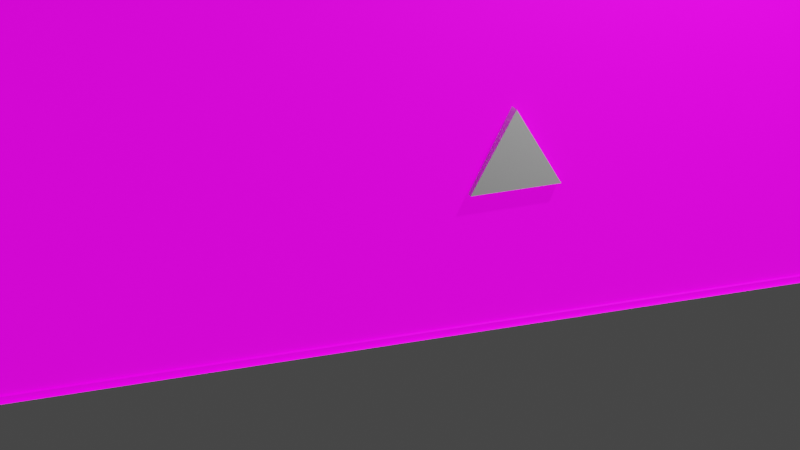 # Source: xr_gallery.blend  (saved by Blender 3.4.6; exported with 4.5.12 LTS)
import bpy
from mathutils import Matrix  # noqa: F401  (used for matrix-valued properties, if any)

bpy.ops.wm.read_factory_settings(use_empty=True)
scene = bpy.context.scene
scene.name = 'Scene'

# ---- collections
col_collection = bpy.data.collections.new('Collection'); scene.collection.children.link(col_collection)
col_export_this = bpy.data.collections.new('export_this'); scene.collection.children.link(col_export_this)

# ---- images (referenced by path relative to the original .blend; pixels are not part of the script)
import os
ASSET_DIR = os.environ.get("B2B_ASSET_DIR", "")  # directory of the original .blend (textures are referenced by path, not embedded)
HERE = os.path.dirname(os.path.abspath(__file__))  # packed textures are extracted next to this script under _unpacked/

def load_image(name, relpath, width, height, colorspace="sRGB"):
    """Load a texture the original file referenced (path relative to the .blend, or extracted next to this script)."""
    p = next((c for c in (os.path.join(HERE, relpath), os.path.join(ASSET_DIR, relpath)) if relpath and os.path.exists(c)), "")
    if p:
        img = bpy.data.images.load(p, check_existing=True)
        img.name = name
    else:  # same state as the original file: an image datablock whose file is absent (Cycles renders it pink)
        img = bpy.data.images.new(name, width, height)
        img.source = "FILE"
        img.filepath = "//" + (relpath or name)
    img.colorspace_settings.name = colorspace
    return img
img_combined_png = load_image('Combined.png', 'Combined.png', 1024, 1024, 'sRGB')
img_emit_png = load_image('emit.png', 'emit.png', 1024, 1024, 'sRGB')

# ---- materials (node trees are filled in below, after node groups)
mat_baked = bpy.data.materials.new('Baked')
mat_baked.use_transparent_shadow = False
mat_material_window = bpy.data.materials.new('Material.Window')
mat_material_window_004 = bpy.data.materials.new('Material.Window.004')
mat_material_window_004.use_backface_culling = True
mat_material_window_004.use_transparent_shadow = False

# ---- node groups
ng_mmdshaderdev = bpy.data.node_groups.new('MMDShaderDev', 'ShaderNodeTree')
_s = ng_mmdshaderdev.interface.new_socket(name='Shader', in_out='OUTPUT', socket_type='NodeSocketShader')
_s = ng_mmdshaderdev.interface.new_socket(name='Ambient Color', in_out='INPUT', socket_type='NodeSocketColor')
_s.default_value = (0.4, 0.4, 0.4, 1.0)
_s = ng_mmdshaderdev.interface.new_socket(name='Diffuse Color', in_out='INPUT', socket_type='NodeSocketColor')
_s.default_value = (0.8, 0.8, 0.8, 1.0)
_s = ng_mmdshaderdev.interface.new_socket(name='Specular Color', in_out='INPUT', socket_type='NodeSocketColor')
_s.default_value = (0.8, 0.8, 0.8, 1.0)
_s = ng_mmdshaderdev.interface.new_socket(name='Reflect', in_out='INPUT', socket_type='NodeSocketFloat')
_s.default_value = 50.0
_s.min_value = 1.0
_s.max_value = 512.0
_s = ng_mmdshaderdev.interface.new_socket(name='Base Tex Fac', in_out='INPUT', socket_type='NodeSocketFloat')
_s.subtype = 'FACTOR'
_s.default_value = 1.0
_s.min_value = 0.0
_s.max_value = 1.0
_s = ng_mmdshaderdev.interface.new_socket(name='Base Tex', in_out='INPUT', socket_type='NodeSocketColor')
_s.default_value = (1.0, 1.0, 1.0, 1.0)
_s = ng_mmdshaderdev.interface.new_socket(name='Toon Tex Fac', in_out='INPUT', socket_type='NodeSocketFloat')
_s.subtype = 'FACTOR'
_s.default_value = 1.0
_s.min_value = 0.0
_s.max_value = 1.0
_s = ng_mmdshaderdev.interface.new_socket(name='Toon Tex', in_out='INPUT', socket_type='NodeSocketColor')
_s.default_value = (1.0, 1.0, 1.0, 1.0)
_s = ng_mmdshaderdev.interface.new_socket(name='Sphere Tex Fac', in_out='INPUT', socket_type='NodeSocketFloat')
_s.subtype = 'FACTOR'
_s.default_value = 1.0
_s.min_value = 0.0
_s.max_value = 1.0
_s = ng_mmdshaderdev.interface.new_socket(name='Sphere Tex', in_out='INPUT', socket_type='NodeSocketColor')
_s.default_value = (1.0, 1.0, 1.0, 1.0)
_s = ng_mmdshaderdev.interface.new_socket(name='Sphere Mul/Add', in_out='INPUT', socket_type='NodeSocketFloat')
_s.subtype = 'FACTOR'
_s.min_value = 0.0
_s.max_value = 1.0
_s = ng_mmdshaderdev.interface.new_socket(name='Double Sided', in_out='INPUT', socket_type='NodeSocketFloat')
_s.min_value = 0.0
_s.max_value = 1.0
_s = ng_mmdshaderdev.interface.new_socket(name='Alpha', in_out='INPUT', socket_type='NodeSocketFloat')
_s.default_value = 1.0
_s.min_value = 0.0
_s.max_value = 1.0
_s = ng_mmdshaderdev.interface.new_socket(name='Base Alpha', in_out='INPUT', socket_type='NodeSocketFloat')
_s.default_value = 1.0
_s.min_value = 0.0
_s.max_value = 1.0
_s = ng_mmdshaderdev.interface.new_socket(name='Toon Alpha', in_out='INPUT', socket_type='NodeSocketFloat')
_s.default_value = 1.0
_s.min_value = 0.0
_s.max_value = 1.0
_s = ng_mmdshaderdev.interface.new_socket(name='Sphere Alpha', in_out='INPUT', socket_type='NodeSocketFloat')
_s.default_value = 1.0
_s.min_value = 0.0
_s.max_value = 1.0
_N = ng_mmdshaderdev.nodes; _L = ng_mmdshaderdev.links
n0 = _N.new('NodeGroupInput'); n0.name = 'Group Input'; n0.location = (-1050, -220)
n1 = _N.new('NodeGroupOutput'); n1.name = 'Group Output'; n1.location = (2310, 220)
n2 = _N.new('ShaderNodeMixRGB'); n2.name = 'Mix (Legacy)'; n2.location = (-630, 880)
n2.blend_type = 'ADD'
n2.use_clamp = True
n2.inputs[0].default_value = 0.6
n3 = _N.new('ShaderNodeMixRGB'); n3.name = 'Mix (Legacy).001'; n3.location = (-420, 770)
n3.blend_type = 'MULTIPLY'
n4 = _N.new('ShaderNodeMixRGB'); n4.name = 'Mix (Legacy).002'; n4.location = (-210, 660)
n4.blend_type = 'MULTIPLY'
n5 = _N.new('ShaderNodeMixRGB'); n5.name = 'Mix (Legacy).003'; n5.location = (0, 550)
n5.blend_type = 'MULTIPLY'
n6 = _N.new('ShaderNodeMixRGB'); n6.name = 'Mix (Legacy).004'; n6.location = (0, 330)
n6.blend_type = 'ADD'
n7 = _N.new('ShaderNodeMixRGB'); n7.name = 'Mix (Legacy).005'; n7.location = (210, 220)
n8 = _N.new('ShaderNodeNewGeometry'); n8.name = 'Geometry'; n8.location = (1260, 770)
n9 = _N.new('ShaderNodeMath'); n9.name = 'Math'; n9.location = (1470, 660)
n9.operation = 'LESS_THAN'
n10 = _N.new('ShaderNodeMath'); n10.name = 'Math.001'; n10.location = (1680, 550)
n10.operation = 'MAXIMUM'
n11 = _N.new('ShaderNodeMath'); n11.name = 'Math.002'; n11.location = (1890, 440)
n11.operation = 'MINIMUM'
n11.use_clamp = True
n12 = _N.new('ShaderNodeMath'); n12.name = 'Math.003'; n12.location = (-210, -440)
n12.operation = 'MULTIPLY'
n13 = _N.new('ShaderNodeMath'); n13.name = 'Math.004'; n13.location = (0, -550)
n13.operation = 'MULTIPLY'
n14 = _N.new('ShaderNodeMath'); n14.name = 'Math.005'; n14.location = (210, -660)
n14.operation = 'MULTIPLY'
n15 = _N.new('ShaderNodeMath'); n15.name = 'Math.006'; n15.location = (1470, -330)
n15.operation = 'DIVIDE'
n15.use_clamp = True
n15.inputs[0].default_value = 1.0
n16 = _N.new('ShaderNodeBsdfDiffuse'); n16.name = 'Diffuse BSDF'; n16.location = (1680, 0)
n17 = _N.new('ShaderNodeBsdfAnisotropic'); n17.name = 'Glossy BSDF'; n17.location = (1680, -220)
n17.distribution = 'GGX'
n18 = _N.new('ShaderNodeMixShader'); n18.name = 'Mix Shader'; n18.location = (1890, 0)
n18.inputs[0].default_value = 0.02
n19 = _N.new('ShaderNodeBsdfTransparent'); n19.name = 'Transparent BSDF'; n19.location = (1890, 220)
n20 = _N.new('ShaderNodeMixShader'); n20.name = 'Mix Shader.001'; n20.location = (2100, 220)
_L.new(n15.outputs[0], n17.inputs[1])
_L.new(n16.outputs[0], n18.inputs[1])
_L.new(n17.outputs[0], n18.inputs[2])
_L.new(n2.outputs[0], n3.inputs[1])
_L.new(n3.outputs[0], n4.inputs[1])
_L.new(n4.outputs[0], n5.inputs[1])
_L.new(n4.outputs[0], n6.inputs[1])
_L.new(n5.outputs[0], n7.inputs[1])
_L.new(n6.outputs[0], n7.inputs[2])
_L.new(n7.outputs[0], n16.inputs[0])
_L.new(n8.outputs[6], n9.inputs[0])
_L.new(n9.outputs[0], n10.inputs[0])
_L.new(n10.outputs[0], n11.inputs[0])
_L.new(n12.outputs[0], n13.inputs[0])
_L.new(n13.outputs[0], n14.inputs[0])
_L.new(n14.outputs[0], n11.inputs[1])
_L.new(n11.outputs[0], n20.inputs[0])
_L.new(n19.outputs[0], n20.inputs[1])
_L.new(n18.outputs[0], n20.inputs[2])
_L.new(n0.outputs[0], n2.inputs[1])
_L.new(n0.outputs[1], n2.inputs[2])
_L.new(n0.outputs[2], n17.inputs[0])
_L.new(n0.outputs[3], n15.inputs[1])
_L.new(n0.outputs[4], n3.inputs[0])
_L.new(n0.outputs[5], n3.inputs[2])
_L.new(n0.outputs[6], n4.inputs[0])
_L.new(n0.outputs[7], n4.inputs[2])
_L.new(n0.outputs[8], n5.inputs[0])
_L.new(n0.outputs[9], n5.inputs[2])
_L.new(n0.outputs[10], n7.inputs[0])
_L.new(n0.outputs[11], n10.inputs[1])
_L.new(n0.outputs[12], n12.inputs[0])
_L.new(n0.outputs[13], n12.inputs[1])
_L.new(n0.outputs[14], n13.inputs[1])
_L.new(n0.outputs[15], n14.inputs[1])
_L.new(n0.outputs[8], n6.inputs[0])
_L.new(n0.outputs[9], n6.inputs[2])
_L.new(n20.outputs[0], n1.inputs[0])
n1.is_active_output = True
ng_mmdtexuv = bpy.data.node_groups.new('MMDTexUV', 'ShaderNodeTree')
_s = ng_mmdtexuv.interface.new_socket(name='Base UV', in_out='OUTPUT', socket_type='NodeSocketVector')
_s.min_value = -10.0
_s.max_value = 10.0
_s = ng_mmdtexuv.interface.new_socket(name='Toon UV', in_out='OUTPUT', socket_type='NodeSocketVector')
_s.min_value = -10.0
_s.max_value = 10.0
_s = ng_mmdtexuv.interface.new_socket(name='Sphere UV', in_out='OUTPUT', socket_type='NodeSocketVector')
_s.min_value = -10.0
_s.max_value = 10.0
_s = ng_mmdtexuv.interface.new_socket(name='SubTex UV', in_out='OUTPUT', socket_type='NodeSocketVector')
_s.min_value = -10.0
_s.max_value = 10.0
_N = ng_mmdtexuv.nodes; _L = ng_mmdtexuv.links
n0 = _N.new('NodeGroupOutput'); n0.name = 'Group Output'; n0.location = (1260, 0)
n1 = _N.new('ShaderNodeTexCoord'); n1.name = 'Texture Coordinate'; n1.location = (0, 0)
n2 = _N.new('ShaderNodeUVMap'); n2.name = 'UV Map'; n2.location = (840, -440)
n2.uv_map = 'UV1'
n3 = _N.new('ShaderNodeVectorTransform'); n3.name = 'Vector Transform'; n3.location = (210, -220)
n3.vector_type = 'NORMAL'
n3.convert_from = 'OBJECT'
n3.convert_to = 'CAMERA'
n4 = _N.new('ShaderNodeMapping'); n4.name = 'Mapping'; n4.location = (420, -220)
n4.inputs[1].default_value = (0.5, 0.5, 0.0)
n4.inputs[3].default_value = (0.5, 0.5, 1.0)
_L.new(n1.outputs[1], n3.inputs[0])
_L.new(n3.outputs[0], n4.inputs[0])
_L.new(n1.outputs[2], n0.inputs[0])
_L.new(n4.outputs[0], n0.inputs[1])
_L.new(n4.outputs[0], n0.inputs[2])
_L.new(n2.outputs[0], n0.inputs[3])
n0.is_active_output = True
ng_mmdshaderdev_004 = bpy.data.node_groups.new('MMDShaderDev.004', 'ShaderNodeTree')
_s = ng_mmdshaderdev_004.interface.new_socket(name='Shader', in_out='OUTPUT', socket_type='NodeSocketShader')
_s = ng_mmdshaderdev_004.interface.new_socket(name='Ambient Color', in_out='INPUT', socket_type='NodeSocketColor')
_s.default_value = (0.4, 0.4, 0.4, 1.0)
_s = ng_mmdshaderdev_004.interface.new_socket(name='Diffuse Color', in_out='INPUT', socket_type='NodeSocketColor')
_s.default_value = (0.8, 0.8, 0.8, 1.0)
_s = ng_mmdshaderdev_004.interface.new_socket(name='Specular Color', in_out='INPUT', socket_type='NodeSocketColor')
_s.default_value = (0.8, 0.8, 0.8, 1.0)
_s = ng_mmdshaderdev_004.interface.new_socket(name='Reflect', in_out='INPUT', socket_type='NodeSocketFloat')
_s.default_value = 50.0
_s.min_value = 1.0
_s.max_value = 512.0
_s = ng_mmdshaderdev_004.interface.new_socket(name='Base Tex Fac', in_out='INPUT', socket_type='NodeSocketFloat')
_s.subtype = 'FACTOR'
_s.default_value = 1.0
_s.min_value = 0.0
_s.max_value = 1.0
_s = ng_mmdshaderdev_004.interface.new_socket(name='Base Tex', in_out='INPUT', socket_type='NodeSocketColor')
_s.default_value = (1.0, 1.0, 1.0, 1.0)
_s = ng_mmdshaderdev_004.interface.new_socket(name='Toon Tex Fac', in_out='INPUT', socket_type='NodeSocketFloat')
_s.subtype = 'FACTOR'
_s.default_value = 1.0
_s.min_value = 0.0
_s.max_value = 1.0
_s = ng_mmdshaderdev_004.interface.new_socket(name='Toon Tex', in_out='INPUT', socket_type='NodeSocketColor')
_s.default_value = (1.0, 1.0, 1.0, 1.0)
_s = ng_mmdshaderdev_004.interface.new_socket(name='Sphere Tex Fac', in_out='INPUT', socket_type='NodeSocketFloat')
_s.subtype = 'FACTOR'
_s.default_value = 1.0
_s.min_value = 0.0
_s.max_value = 1.0
_s = ng_mmdshaderdev_004.interface.new_socket(name='Sphere Tex', in_out='INPUT', socket_type='NodeSocketColor')
_s.default_value = (1.0, 1.0, 1.0, 1.0)
_s = ng_mmdshaderdev_004.interface.new_socket(name='Sphere Mul/Add', in_out='INPUT', socket_type='NodeSocketFloat')
_s.subtype = 'FACTOR'
_s.min_value = 0.0
_s.max_value = 1.0
_s = ng_mmdshaderdev_004.interface.new_socket(name='Double Sided', in_out='INPUT', socket_type='NodeSocketFloat')
_s.min_value = 0.0
_s.max_value = 1.0
_s = ng_mmdshaderdev_004.interface.new_socket(name='Alpha', in_out='INPUT', socket_type='NodeSocketFloat')
_s.default_value = 1.0
_s.min_value = 0.0
_s.max_value = 1.0
_s = ng_mmdshaderdev_004.interface.new_socket(name='Base Alpha', in_out='INPUT', socket_type='NodeSocketFloat')
_s.default_value = 1.0
_s.min_value = 0.0
_s.max_value = 1.0
_s = ng_mmdshaderdev_004.interface.new_socket(name='Toon Alpha', in_out='INPUT', socket_type='NodeSocketFloat')
_s.default_value = 1.0
_s.min_value = 0.0
_s.max_value = 1.0
_s = ng_mmdshaderdev_004.interface.new_socket(name='Sphere Alpha', in_out='INPUT', socket_type='NodeSocketFloat')
_s.default_value = 1.0
_s.min_value = 0.0
_s.max_value = 1.0
_N = ng_mmdshaderdev_004.nodes; _L = ng_mmdshaderdev_004.links
n0 = _N.new('NodeGroupInput'); n0.name = 'Group Input'; n0.location = (-1050, -220)
n1 = _N.new('NodeGroupOutput'); n1.name = 'Group Output'; n1.location = (2310, 220)
n2 = _N.new('ShaderNodeMixRGB'); n2.name = 'Mix (Legacy)'; n2.location = (-630, 880)
n2.blend_type = 'ADD'
n2.use_clamp = True
n2.inputs[0].default_value = 0.6
n3 = _N.new('ShaderNodeMixRGB'); n3.name = 'Mix (Legacy).001'; n3.location = (-420, 770)
n3.blend_type = 'MULTIPLY'
n4 = _N.new('ShaderNodeMixRGB'); n4.name = 'Mix (Legacy).002'; n4.location = (-210, 660)
n4.blend_type = 'MULTIPLY'
n5 = _N.new('ShaderNodeMixRGB'); n5.name = 'Mix (Legacy).003'; n5.location = (0, 550)
n5.blend_type = 'MULTIPLY'
n6 = _N.new('ShaderNodeMixRGB'); n6.name = 'Mix (Legacy).004'; n6.location = (0, 330)
n6.blend_type = 'ADD'
n7 = _N.new('ShaderNodeMixRGB'); n7.name = 'Mix (Legacy).005'; n7.location = (210, 220)
n8 = _N.new('ShaderNodeNewGeometry'); n8.name = 'Geometry'; n8.location = (1260, 770)
n9 = _N.new('ShaderNodeMath'); n9.name = 'Math'; n9.location = (1470, 660)
n9.operation = 'LESS_THAN'
n10 = _N.new('ShaderNodeMath'); n10.name = 'Math.001'; n10.location = (1680, 550)
n10.operation = 'MAXIMUM'
n11 = _N.new('ShaderNodeMath'); n11.name = 'Math.002'; n11.location = (1890, 440)
n11.operation = 'MINIMUM'
n11.use_clamp = True
n12 = _N.new('ShaderNodeMath'); n12.name = 'Math.003'; n12.location = (-210, -440)
n12.operation = 'MULTIPLY'
n13 = _N.new('ShaderNodeMath'); n13.name = 'Math.004'; n13.location = (0, -550)
n13.operation = 'MULTIPLY'
n14 = _N.new('ShaderNodeMath'); n14.name = 'Math.005'; n14.location = (210, -660)
n14.operation = 'MULTIPLY'
n15 = _N.new('ShaderNodeMath'); n15.name = 'Math.006'; n15.location = (1470, -330)
n15.operation = 'DIVIDE'
n15.use_clamp = True
n15.inputs[0].default_value = 1.0
n16 = _N.new('ShaderNodeBsdfDiffuse'); n16.name = 'Diffuse BSDF'; n16.location = (1680, 0)
n17 = _N.new('ShaderNodeBsdfAnisotropic'); n17.name = 'Glossy BSDF'; n17.location = (1680, -220)
n17.distribution = 'GGX'
n18 = _N.new('ShaderNodeMixShader'); n18.name = 'Mix Shader'; n18.location = (1890, 0)
n18.inputs[0].default_value = 0.02
n19 = _N.new('ShaderNodeBsdfTransparent'); n19.name = 'Transparent BSDF'; n19.location = (1890, 220)
n20 = _N.new('ShaderNodeMixShader'); n20.name = 'Mix Shader.001'; n20.location = (2100, 220)
_L.new(n15.outputs[0], n17.inputs[1])
_L.new(n16.outputs[0], n18.inputs[1])
_L.new(n17.outputs[0], n18.inputs[2])
_L.new(n2.outputs[0], n3.inputs[1])
_L.new(n3.outputs[0], n4.inputs[1])
_L.new(n4.outputs[0], n5.inputs[1])
_L.new(n4.outputs[0], n6.inputs[1])
_L.new(n5.outputs[0], n7.inputs[1])
_L.new(n6.outputs[0], n7.inputs[2])
_L.new(n7.outputs[0], n16.inputs[0])
_L.new(n8.outputs[6], n9.inputs[0])
_L.new(n9.outputs[0], n10.inputs[0])
_L.new(n10.outputs[0], n11.inputs[0])
_L.new(n12.outputs[0], n13.inputs[0])
_L.new(n13.outputs[0], n14.inputs[0])
_L.new(n14.outputs[0], n11.inputs[1])
_L.new(n11.outputs[0], n20.inputs[0])
_L.new(n19.outputs[0], n20.inputs[1])
_L.new(n18.outputs[0], n20.inputs[2])
_L.new(n0.outputs[0], n2.inputs[1])
_L.new(n0.outputs[1], n2.inputs[2])
_L.new(n0.outputs[2], n17.inputs[0])
_L.new(n0.outputs[3], n15.inputs[1])
_L.new(n0.outputs[4], n3.inputs[0])
_L.new(n0.outputs[5], n3.inputs[2])
_L.new(n0.outputs[6], n4.inputs[0])
_L.new(n0.outputs[7], n4.inputs[2])
_L.new(n0.outputs[8], n5.inputs[0])
_L.new(n0.outputs[9], n5.inputs[2])
_L.new(n0.outputs[10], n7.inputs[0])
_L.new(n0.outputs[11], n10.inputs[1])
_L.new(n0.outputs[12], n12.inputs[0])
_L.new(n0.outputs[13], n12.inputs[1])
_L.new(n0.outputs[14], n13.inputs[1])
_L.new(n0.outputs[15], n14.inputs[1])
_L.new(n0.outputs[8], n6.inputs[0])
_L.new(n0.outputs[9], n6.inputs[2])
_L.new(n20.outputs[0], n1.inputs[0])
n1.is_active_output = True
ng_mmdtexuv_004 = bpy.data.node_groups.new('MMDTexUV.004', 'ShaderNodeTree')
_s = ng_mmdtexuv_004.interface.new_socket(name='Base UV', in_out='OUTPUT', socket_type='NodeSocketVector')
_s.min_value = -10.0
_s.max_value = 10.0
_s = ng_mmdtexuv_004.interface.new_socket(name='Toon UV', in_out='OUTPUT', socket_type='NodeSocketVector')
_s.min_value = -10.0
_s.max_value = 10.0
_s = ng_mmdtexuv_004.interface.new_socket(name='Sphere UV', in_out='OUTPUT', socket_type='NodeSocketVector')
_s.min_value = -10.0
_s.max_value = 10.0
_s = ng_mmdtexuv_004.interface.new_socket(name='SubTex UV', in_out='OUTPUT', socket_type='NodeSocketVector')
_s.min_value = -10.0
_s.max_value = 10.0
_N = ng_mmdtexuv_004.nodes; _L = ng_mmdtexuv_004.links
n0 = _N.new('NodeGroupOutput'); n0.name = 'Group Output'; n0.location = (1260, 0)
n1 = _N.new('ShaderNodeTexCoord'); n1.name = 'Texture Coordinate'; n1.location = (0, 0)
n2 = _N.new('ShaderNodeUVMap'); n2.name = 'UV Map'; n2.location = (840, -440)
n2.uv_map = 'UV1'
n3 = _N.new('ShaderNodeVectorTransform'); n3.name = 'Vector Transform'; n3.location = (210, -220)
n3.vector_type = 'NORMAL'
n3.convert_from = 'OBJECT'
n3.convert_to = 'CAMERA'
n4 = _N.new('ShaderNodeMapping'); n4.name = 'Mapping'; n4.location = (420, -220)
n4.inputs[1].default_value = (0.5, 0.5, 0.0)
n4.inputs[3].default_value = (0.5, 0.5, 1.0)
_L.new(n1.outputs[1], n3.inputs[0])
_L.new(n3.outputs[0], n4.inputs[0])
_L.new(n1.outputs[2], n0.inputs[0])
_L.new(n4.outputs[0], n0.inputs[1])
_L.new(n4.outputs[0], n0.inputs[2])
_L.new(n2.outputs[0], n0.inputs[3])
n0.is_active_output = True
ng_auto_smooth = bpy.data.node_groups.new('Auto Smooth', 'GeometryNodeTree')
_s = ng_auto_smooth.interface.new_socket(name='Geometry', in_out='OUTPUT', socket_type='NodeSocketGeometry')
_s = ng_auto_smooth.interface.new_socket(name='Geometry', in_out='INPUT', socket_type='NodeSocketGeometry')
_s = ng_auto_smooth.interface.new_socket(name='Angle', in_out='INPUT', socket_type='NodeSocketFloat')
_s.subtype = 'ANGLE'
_s.min_value = 0.0
_s.max_value = 3.142
ng_auto_smooth.is_modifier = True
_N = ng_auto_smooth.nodes; _L = ng_auto_smooth.links
n0 = _N.new('NodeGroupOutput'); n0.name = 'Group Output'; n0.location = (480, -100)
n1 = _N.new('NodeGroupInput'); n1.name = 'Group Input'; n1.location = (-420, -300)
n2 = _N.new('NodeGroupInput'); n2.name = 'Group Input.001'; n2.location = (-60, -100)
n3 = _N.new('GeometryNodeSetShadeSmooth'); n3.name = 'Set Shade Smooth'; n3.location = (120, -100)
n3.domain = 'EDGE'
n4 = _N.new('GeometryNodeSetShadeSmooth'); n4.name = 'Set Shade Smooth.001'; n4.location = (300, -100)
n5 = _N.new('GeometryNodeInputMeshEdgeAngle'); n5.name = 'Edge Angle'; n5.location = (-420, -220)
n6 = _N.new('GeometryNodeInputEdgeSmooth'); n6.name = 'Is Edge Smooth'; n6.location = (-60, -160)
n7 = _N.new('GeometryNodeInputShadeSmooth'); n7.name = 'Is Face Smooth'; n7.location = (-240, -340)
n8 = _N.new('FunctionNodeBooleanMath'); n8.name = 'Boolean Math'; n8.location = (-60, -220)
n9 = _N.new('FunctionNodeCompare'); n9.name = 'Compare'; n9.location = (-240, -180)
n9.operation = 'LESS_EQUAL'
_L.new(n5.outputs[0], n9.inputs[0])
_L.new(n4.outputs[0], n0.inputs[0])
_L.new(n1.outputs[1], n9.inputs[1])
_L.new(n9.outputs[0], n8.inputs[0])
_L.new(n7.outputs[0], n8.inputs[1])
_L.new(n2.outputs[0], n3.inputs[0])
_L.new(n6.outputs[0], n3.inputs[1])
_L.new(n3.outputs[0], n4.inputs[0])
_L.new(n8.outputs[0], n3.inputs[2])
n0.is_active_output = True

# ---- material node trees
mat_baked.use_nodes = True; mat_baked.node_tree.nodes.clear()
_N = mat_baked.node_tree.nodes; _L = mat_baked.node_tree.links
n0 = _N.new('ShaderNodeBsdfPrincipled'); n0.name = 'Principled BSDF'; n0.location = (10, 300)
n0.distribution = 'GGX'
n0.subsurface_method = 'RANDOM_WALK_SKIN'
n0.inputs[2].default_value = 0.4
n0.inputs[3].default_value = 1.45
n0.inputs[28].default_value = 1.0
n1 = _N.new('ShaderNodeOutputMaterial'); n1.name = 'Material Output'; n1.location = (300, 300)
n2 = _N.new('ShaderNodeTexImage'); n2.name = 'Image Texture'; n2.location = (-280, 280)
n2.image = img_combined_png
n3 = _N.new('ShaderNodeTexImage'); n3.name = 'Image Texture.001'; n3.location = (-576, 13)
n3.image = img_emit_png
_L.new(n0.outputs[0], n1.inputs[0])
_L.new(n2.outputs[0], n0.inputs[0])
_L.new(n3.outputs[0], n0.inputs[27])
n1.is_active_output = True
mat_material_window.use_nodes = True; mat_material_window.node_tree.nodes.clear()
_N = mat_material_window.node_tree.nodes; _L = mat_material_window.node_tree.links
n0 = _N.new('ShaderNodeBsdfPrincipled'); n0.name = 'Principled BSDF'; n0.location = (10, 300)
n0.distribution = 'GGX'
n0.subsurface_method = 'RANDOM_WALK_SKIN'
n0.inputs[0].default_value = (0.1301, 0.107, 0.07819, 1.0)
n0.inputs[3].default_value = 1.45
n0.inputs[27].default_value = (0.0, 0.0, 0.0, 1.0)
n0.inputs[28].default_value = 1.0
n1 = _N.new('ShaderNodeGroup'); n1.name = 'mmd_shader'; n1.location = (0, 1500)
n1.width = 200
n1.node_tree = ng_mmdshaderdev
n1.inputs[0].default_value = (0.4, 0.4, 0.4, 1.0)
n1.inputs[1].default_value = (0.8, 0.8, 0.8, 1.0)
n1.inputs[2].default_value = (0.625, 0.625, 0.625, 1.0)
n1.inputs[3].default_value = 50.0
n1.inputs[4].default_value = 1.0
n1.inputs[5].default_value = (1.0, 1.0, 1.0, 1.0)
n1.inputs[6].default_value = 1.0
n1.inputs[7].default_value = (1.0, 1.0, 1.0, 1.0)
n1.inputs[8].default_value = 0.0
n1.inputs[9].default_value = (1.0, 1.0, 1.0, 1.0)
n1.inputs[10].default_value = 0.0
n1.inputs[11].default_value = 1.0
n1.inputs[12].default_value = 1.0
n1.inputs[13].default_value = 1.0
n1.inputs[14].default_value = 1.0
n1.inputs[15].default_value = 1.0
n2 = _N.new('ShaderNodeGroup'); n2.name = 'mmd_tex_uv'; n2.location = (-1050, 950)
n2.node_tree = ng_mmdtexuv
n3 = _N.new('ShaderNodeOutputMaterial'); n3.name = 'Material Output'; n3.location = (400, 1500)
_L.new(n1.outputs[0], n3.inputs[0])
n3.is_active_output = True
mat_material_window_004.use_nodes = True; mat_material_window_004.node_tree.nodes.clear()
_N = mat_material_window_004.node_tree.nodes; _L = mat_material_window_004.node_tree.links
n0 = _N.new('ShaderNodeBsdfPrincipled'); n0.name = 'Principled BSDF'; n0.location = (10, 300)
n0.distribution = 'GGX'
n0.subsurface_method = 'RANDOM_WALK_SKIN'
n0.inputs[0].default_value = (0.1301, 0.107, 0.07819, 1.0)
n0.inputs[3].default_value = 1.45
n0.inputs[27].default_value = (0.0, 0.0, 0.0, 1.0)
n0.inputs[28].default_value = 1.0
n1 = _N.new('ShaderNodeGroup'); n1.name = 'mmd_shader'; n1.location = (0, 1500)
n1.width = 200
n1.node_tree = ng_mmdshaderdev_004
n1.inputs[0].default_value = (0.4, 0.4, 0.4, 1.0)
n1.inputs[1].default_value = (0.8, 0.8, 0.8, 1.0)
n1.inputs[2].default_value = (0.625, 0.625, 0.625, 1.0)
n1.inputs[3].default_value = 50.0
n1.inputs[4].default_value = 1.0
n1.inputs[5].default_value = (1.0, 1.0, 1.0, 1.0)
n1.inputs[6].default_value = 1.0
n1.inputs[7].default_value = (1.0, 1.0, 1.0, 1.0)
n1.inputs[8].default_value = 0.0
n1.inputs[9].default_value = (1.0, 1.0, 1.0, 1.0)
n1.inputs[10].default_value = 0.0
n1.inputs[11].default_value = 0.0
n1.inputs[12].default_value = 1.0
n1.inputs[13].default_value = 1.0
n1.inputs[14].default_value = 1.0
n1.inputs[15].default_value = 1.0
n2 = _N.new('ShaderNodeGroup'); n2.name = 'mmd_tex_uv'; n2.location = (-1050, 950)
n2.node_tree = ng_mmdtexuv_004
n3 = _N.new('ShaderNodeOutputMaterial'); n3.name = 'Material Output'; n3.location = (400, 1500)
_L.new(n1.outputs[0], n3.inputs[0])
n3.is_active_output = True

# ---- world
world_world = bpy.data.worlds.new('World'); scene.world = world_world
world_world.use_nodes = True; world_world.node_tree.nodes.clear()
_N = world_world.node_tree.nodes; _L = world_world.node_tree.links
n0 = _N.new('ShaderNodeOutputWorld'); n0.name = 'World Output'; n0.location = (300, 300)
n1 = _N.new('ShaderNodeBackground'); n1.name = 'Background'; n1.location = (10, 300)
n1.inputs[0].default_value = (0.05088, 0.05088, 0.05088, 1.0)
_L.new(n1.outputs[0], n0.inputs[0])
n0.is_active_output = True
world_world.color = (0.05088, 0.05088, 0.05088)
world_world.use_sun_shadow = False
world_world.sun_shadow_jitter_overblur = 0.0

# ---- cameras
cam_camera = bpy.data.cameras.new('Camera')
cam_camera.clip_end = 100.0
cam_camera.ortho_scale = 7.314

# ---- lights
light_light = bpy.data.lights.new('Light', 'POINT')
light_light.transmission_factor = 0.0
light_light.energy = 1000.0
light_light.shadow_soft_size = 0.1
light_light.shadow_maximum_resolution = 0.006
light_light.use_absolute_resolution = True

# ---- meshes
me_cube_001 = bpy.data.meshes.new('Cube.001')
me_cube_001.from_pydata([(0.01451, 3.347, 1.995), (-0.4744, 3.349, 1.995), (0.01451, 3.347, 0.004849), (-0.4744, 3.349, 0.00485)], [], [(3, 1, 0, 2)])
me_cube_001.polygons.foreach_set('use_smooth', [True] * 1)
_k = set([(0, 1), (0, 2), (1, 3), (2, 3)])
me_cube_001.attributes.new('sharp_edge', 'BOOLEAN', 'EDGE').data.foreach_set('value', [ (min(e.vertices), max(e.vertices)) in _k for e in me_cube_001.edges])
_uv = me_cube_001.uv_layers.new(name='UVMap')
_uv.uv.foreach_set('vector', [0.2476, 0.886, 0.1931, 0.886, 0.1931, 0.9131, 0.2476, 0.9131])
_uv.active_render = True
_uv = me_cube_001.uv_layers.new(name='UVMap.001')
_uv.uv.foreach_set('vector', [0.0, 0.0, 0.0, 0.0, 0.0, 0.0, 0.0, 0.0])
me_cube_001.materials.append(mat_baked)
me_cube_001.update()
me_cube_002 = bpy.data.meshes.new('Cube.002')
me_cube_002.from_pydata([(0.0192, 3.347, 1.995), (0.5081, 3.344, 1.995), (0.0192, 3.347, 0.004849), (0.5081, 3.344, 0.004849), (0.4908, 3.34, 0.9826), (0.4908, 3.34, 1.017), (0.4909, 3.346, 1.017), (0.4909, 3.346, 0.9826)], [], [(3, 2, 0, 1), (5, 6, 7, 4)])
me_cube_002.polygons.foreach_set('use_smooth', [True] * 2)
_k = set([(0, 1), (0, 2), (1, 3), (2, 3), (4, 5), (4, 7), (5, 6)])
me_cube_002.attributes.new('sharp_edge', 'BOOLEAN', 'EDGE').data.foreach_set('value', [ (min(e.vertices), max(e.vertices)) in _k for e in me_cube_002.edges])
_uv = me_cube_002.uv_layers.new(name='UVMap')
_uv.uv.foreach_set('vector', [0.595, 0.73, 0.568, 0.73, 0.568, 0.7845, 0.595, 0.7845, 0.4218, 0.5023, 0.4221, 0.5023, 0.4221, 0.5014, 0.4218, 0.5014])
_uv.active_render = True
_uv = me_cube_002.uv_layers.new(name='UVMap.001')
_uv.uv.foreach_set('vector', [0.0, 0.0, 0.0, 0.0, 0.0, 0.0, 0.0, 0.0, 0.0, 0.0, 0.0, 0.0, 0.0, 0.0, 0.0, 0.0])
me_cube_002.materials.append(mat_baked)
me_cube_002.update()
me_circle = bpy.data.meshes.new('Circle')
me_circle.from_pydata([(2.031, -0.6476, 1.893), (1.89, -0.995, 1.207), (2.248, -0.3002, 1.227), (1.901, -0.5802, 1.886), (1.759, -0.9276, 1.199), (2.118, -0.2327, 1.22)], [], [(0, 2, 5, 3), (2, 1, 4, 5), (1, 0, 3, 4), (2, 0, 1), (5, 4, 3)])
_uv = me_circle.uv_layers.new(name='UVMap')
_uv.uv.foreach_set('vector', [0.0, 0.0, 0.0, 0.0, 0.0, 0.0, 0.0, 0.0, 0.0, 0.0, 0.0, 0.0, 0.0, 0.0, 0.0, 0.0, 0.0, 0.0, 0.0, 0.0, 0.0, 0.0, 0.0, 0.0, 0.0, 0.0, 0.0, 0.0, 0.0, 0.0, 0.0, 0.0, 0.0, 0.0, 0.0, 0.0])
me_circle.materials.append(mat_material_window)
me_circle.update()
me_circle_005 = bpy.data.meshes.new('Circle.005')
me_circle_005.from_pydata([(-2.054, -0.6354, 1.893), (-2.246, -0.3131, 1.207), (-1.908, -1.018, 1.227), (-1.922, -0.5721, 1.886), (-2.114, -0.2498, 1.199), (-1.776, -0.9549, 1.22)], [], [(0, 2, 5, 3), (2, 1, 4, 5), (1, 0, 3, 4), (2, 0, 1), (5, 4, 3)])
_uv = me_circle_005.uv_layers.new(name='UVMap')
_uv.uv.foreach_set('vector', [0.0, 0.0, 0.0, 0.0, 0.0, 0.0, 0.0, 0.0, 0.0, 0.0, 0.0, 0.0, 0.0, 0.0, 0.0, 0.0, 0.0, 0.0, 0.0, 0.0, 0.0, 0.0, 0.0, 0.0, 0.0, 0.0, 0.0, 0.0, 0.0, 0.0, 0.0, 0.0, 0.0, 0.0, 0.0, 0.0])
me_circle_005.materials.append(mat_material_window_004)
me_circle_005.update()
me_cube_003 = bpy.data.meshes.new('Cube.003')
me_cube_003.from_pydata([(0.2905, 1.633, 0.6646), (0.2906, 1.631, 0.6713), (0.2913, 1.626, 0.6646), (0.2907, 1.63, 0.6538), (-0.2742, 1.656, 0.6646), (-0.2771, 1.654, 0.6538), (-0.2804, 1.652, 0.6646), (-0.2778, 1.653, 0.6713), (-0.0171, 1.165, 0.6646), (-0.01361, 1.164, 0.6538), (-0.01014, 1.162, 0.6646), (-0.01278, 1.164, 0.6713), (-0.1607, 1.49, 0.02892), (-0.1619, 1.485, 0.03472), (-0.1673, 1.489, 0.03908), (-0.1656, 1.493, 0.03472), (0.08239, 1.618, 0.03472), (0.08903, 1.62, 0.03908), (0.0915, 1.617, 0.03472), (0.08631, 1.614, 0.02892), (0.07952, 1.345, 0.03472), (0.0783, 1.339, 0.03908), (0.07406, 1.338, 0.03472), (0.07438, 1.344, 0.02892), (-0.1339, 1.488, 0.02892), (0.07192, 1.592, 0.02892), (0.06198, 1.367, 0.02892), (-0.1339, 1.488, -0.004888), (0.07192, 1.592, -0.004888), (0.06198, 1.367, -0.004888)], [], [(10, 2, 21), (1, 11, 7), (13, 9, 22), (16, 5, 15), (6, 8, 14), (20, 3, 18), (19, 12, 23), (0, 3, 2, 1), (4, 7, 6, 5), (12, 15, 14, 13), (16, 19, 18, 17), (20, 23, 22, 21), (0, 1, 7, 4), (6, 7, 11, 8), (10, 11, 1, 2), (15, 12, 19, 16), (18, 19, 23, 20), (22, 23, 12, 13), (21, 22, 9, 10), (5, 6, 14, 15), (17, 18, 3, 0), (13, 14, 8, 9), (20, 21, 2, 3), (16, 17, 4, 5), (0, 4, 17), (11, 10, 9, 8), (26, 29, 27, 24), (25, 28, 29, 26), (24, 27, 28, 25)])
me_cube_003.polygons.foreach_set('use_smooth', [True] * 29)
_k = set([(0, 1), (0, 3), (0, 4), (0, 17), (1, 2), (1, 7), (1, 11), (2, 3), (2, 10), (2, 21), (3, 18), (3, 20), (4, 5), (4, 7), (4, 17), (5, 6), (5, 15), (5, 16), (6, 7), (6, 8), (6, 14), (7, 11), (8, 9), (8, 11), (8, 14), (9, 10), (9, 13), (9, 22), (10, 11), (10, 21), (12, 13), (12, 15), (12, 19), (12, 23), (13, 14), (13, 22), (14, 15), (15, 16), (16, 17), (16, 19), (17, 18), (18, 19), (18, 20), (19, 23), (20, 21), (20, 23), (21, 22), (22, 23), (24, 27), (25, 28), (26, 29)])
me_cube_003.attributes.new('sharp_edge', 'BOOLEAN', 'EDGE').data.foreach_set('value', [ (min(e.vertices), max(e.vertices)) in _k for e in me_cube_003.edges])
_uv = me_cube_003.uv_layers.new(name='UVMap')
_uv.uv.foreach_set('vector', [0.5451, 0.7774, 0.5451, 0.7289, 0.5222, 0.7592, 0.4233, 0.7302, 0.3866, 0.7579, 0.4232, 0.7721, 0.5013, 0.7754, 0.5444, 0.7776, 0.5219, 0.7595, 0.8804, 0.8782, 0.9042, 0.9085, 0.9042, 0.8776, 0.423, 0.7726, 0.3866, 0.7587, 0.4058, 0.8029, 0.5666, 0.8051, 0.5731, 0.8433, 0.5864, 0.8165, 0.5865, 0.816, 0.5865, 0.7932, 0.5667, 0.8046, 0.4241, 0.7298, 0.4234, 0.7286, 0.4225, 0.7296, 0.4233, 0.7302, 0.4241, 0.772, 0.4232, 0.7721, 0.423, 0.7726, 0.4235, 0.7732, 0.4053, 0.8039, 0.4062, 0.8034, 0.4058, 0.8029, 0.4049, 0.803, 0.8804, 0.8782, 0.8801, 0.8777, 0.8795, 0.8779, 0.8797, 0.8784, 0.5218, 0.7587, 0.5214, 0.7592, 0.5219, 0.7595, 0.5222, 0.7592, 0.4241, 0.7298, 0.4233, 0.7302, 0.4232, 0.7721, 0.4241, 0.772, 0.423, 0.7726, 0.4232, 0.7721, 0.3866, 0.7579, 0.3866, 0.7587, 0.3858, 0.7576, 0.3866, 0.7579, 0.4233, 0.7302, 0.4225, 0.7296, 0.9042, 0.8776, 0.9039, 0.8771, 0.8801, 0.8777, 0.8804, 0.8782, 0.5864, 0.8165, 0.5865, 0.816, 0.5667, 0.8046, 0.5666, 0.8051, 0.5219, 0.7595, 0.5214, 0.7592, 0.5008, 0.775, 0.5013, 0.7754, 0.5222, 0.7592, 0.5219, 0.7595, 0.5444, 0.7776, 0.5451, 0.7774, 0.4235, 0.7732, 0.423, 0.7726, 0.4058, 0.8029, 0.4062, 0.8034, 0.8797, 0.8784, 0.8795, 0.8779, 0.8579, 0.8957, 0.8578, 0.8964, 0.4049, 0.803, 0.4058, 0.8029, 0.3866, 0.7587, 0.3857, 0.7589, 0.5218, 0.7587, 0.5222, 0.7592, 0.5451, 0.7289, 0.5445, 0.7286, 0.8804, 0.8782, 0.8797, 0.8784, 0.9037, 0.9091, 0.9042, 0.9085, 0.8578, 0.8964, 0.9037, 0.9091, 0.8797, 0.8784, 0.3866, 0.7579, 0.3858, 0.7576, 0.3857, 0.7589, 0.3866, 0.7587, 0.408, 0.8681, 0.4093, 0.8681, 0.4093, 0.8492, 0.408, 0.8492, 0.408, 0.8302, 0.4093, 0.8302, 0.4093, 0.8112, 0.408, 0.8112, 0.408, 0.8492, 0.4093, 0.8492, 0.4093, 0.8302, 0.408, 0.8302])
_uv.active_render = True
_uv = me_cube_003.uv_layers.new(name='UVMap.001')
_uv.uv.foreach_set('vector', [0.0, 0.0, 0.0, 0.0, 0.0, 0.0, 0.0, 0.0, 0.0, 0.0, 0.0, 0.0, 0.0, 0.0, 0.0, 0.0, 0.0, 0.0, 0.0, 0.0, 0.0, 0.0, 0.0, 0.0, 0.0, 0.0, 0.0, 0.0, 0.0, 0.0, 0.0, 0.0, 0.0, 0.0, 0.0, 0.0, 0.0, 0.0, 0.0, 0.0, 0.0, 0.0, 0.0, 0.0, 0.0, 0.0, 0.0, 0.0, 0.0, 0.0, 0.0, 0.0, 0.0, 0.0, 0.0, 0.0, 0.0, 0.0, 0.0, 0.0, 0.0, 0.0, 0.0, 0.0, 0.0, 0.0, 0.0, 0.0, 0.0, 0.0, 0.0, 0.0, 0.0, 0.0, 0.0, 0.0, 0.0, 0.0, 0.0, 0.0, 0.0, 0.0, 0.0, 0.0, 0.0, 0.0, 0.0, 0.0, 0.0, 0.0, 0.0, 0.0, 0.0, 0.0, 0.0, 0.0, 0.0, 0.0, 0.0, 0.0, 0.0, 0.0, 0.0, 0.0, 0.0, 0.0, 0.0, 0.0, 0.0, 0.0, 0.0, 0.0, 0.0, 0.0, 0.0, 0.0, 0.0, 0.0, 0.0, 0.0, 0.0, 0.0, 0.0, 0.0, 0.0, 0.0, 0.0, 0.0, 0.0, 0.0, 0.0, 0.0, 0.0, 0.0, 0.0, 0.0, 0.0, 0.0, 0.0, 0.0, 0.0, 0.0, 0.0, 0.0, 0.0, 0.0, 0.0, 0.0, 0.0, 0.0, 0.0, 0.0, 0.0, 0.0, 0.0, 0.0, 0.0, 0.0, 0.0, 0.0, 0.0, 0.0, 0.0, 0.0, 0.0, 0.0, 0.0, 0.0, 0.0, 0.0, 0.0, 0.0, 0.0, 0.0, 0.0, 0.0, 0.0, 0.0, 0.0, 0.0, 0.0, 0.0, 0.0, 0.0, 0.0, 0.0, 0.0, 0.0, 0.0, 0.0, 0.0, 0.0, 0.0, 0.0, 0.0, 0.0, 0.0, 0.0, 0.0, 0.0, 0.0, 0.0, 0.0, 0.0, 0.0, 0.0, 0.0, 0.0, 0.0, 0.0, 0.0, 0.0, 0.0, 0.0, 0.0, 0.0])
me_cube_003.materials.append(mat_baked)
me_cube_003.update()
me_cube_014 = bpy.data.meshes.new('Cube.014')
me_cube_014.from_pydata([(-0.01328, -2.638, 9.042), (-1.571, 0.574, 9.649), (-0.02425, -4.815, 0.05), (3.979, 2.869, 0.05), (-3.95, 2.909, 0.05), (1.577, 0.5582, 9.649), (-0.481, 2.892, 0.05), (0.5101, 2.887, 0.05), (-0.481, 2.892, 2.0), (0.5101, 2.887, 2.0), (-0.4786, 3.373, 2.0), (-0.4786, 3.373, 0.05), (0.5125, 3.368, 0.05), (0.5125, 3.368, 2.0), (0.5125, 3.368, -1.231e-07), (-0.02449, -4.863, 0.05), (4.021, 2.894, 0.05), (-3.992, 2.935, 0.05), (-0.5159, 2.926, 0.05), (0.5453, 2.92, 0.05), (0.5478, 3.368, 0.05), (-0.5138, 3.373, 0.05), (-0.02449, -4.863, 0.0), (4.021, 2.894, -9.954e-07), (-3.992, 2.935, 9.954e-07), (-0.5159, 2.926, 1.318e-07), (0.5453, 2.92, -1.318e-07), (0.5478, 3.368, -1.319e-07), (-0.5138, 3.373, 1.319e-07), (-0.4786, 3.373, 1.231e-07), (-0.4786, 3.373, 2.0), (0.01451, 3.347, 1.995), (-0.4744, 3.349, 1.995), (0.01451, 3.347, 0.004849), (-0.4744, 3.349, 0.00485), (-0.4786, 3.373, 1.231e-07), (0.5125, 3.368, 2.0), (0.01698, 3.371, 2.0), (0.0192, 3.347, 1.995), (0.4869, 3.302, 1.01), (0.4871, 3.34, 1.01), (0.4778, 3.34, 1.01), (0.4741, 3.346, 0.9826), (0.04766, 3.343, 0.9904), (0.05692, 3.343, 1.01), (0.05692, 3.343, 0.9904), (0.04392, 3.348, 0.9826), (0.04392, 3.348, 1.017), (0.5081, 3.344, 1.995), (0.0192, 3.347, 0.004849), (0.5081, 3.344, 0.004849), (0.4869, 3.302, 0.9904), (0.4777, 3.311, 0.9904), (0.4777, 3.311, 1.01), (0.4871, 3.34, 0.9904), (0.4778, 3.34, 0.9904), (0.4908, 3.34, 0.9826), (0.4908, 3.34, 1.017), (0.474, 3.34, 1.017), (0.474, 3.34, 0.9826), (0.4909, 3.346, 1.017), (0.4741, 3.346, 1.017), (0.4909, 3.346, 0.9826), (0.04747, 3.304, 1.01), (0.04747, 3.304, 0.9904), (0.05677, 3.313, 0.9904), (0.05677, 3.313, 1.01), (0.04766, 3.343, 1.01), (0.04389, 3.343, 0.9826), (0.04389, 3.343, 1.017), (0.06069, 3.343, 1.017), (0.06069, 3.343, 0.9826), (0.06072, 3.348, 1.017), (0.06072, 3.348, 0.9826), (0.01698, 3.371, 0.0), (0.5125, 3.368, -1.231e-07), (-0.79, 0.5818, 2.804), (0.7958, 0.5738, 2.804), (-0.004849, -0.963, 2.804), (-0.79, 0.5818, 2.9), (0.7958, 0.5738, 2.9), (-0.004849, -0.963, 2.9), (-0.71, 0.5332, 2.804), (0.7154, 0.5261, 2.804), (-0.004307, -0.8553, 2.804), (-0.71, 0.5332, 2.9), (0.7154, 0.5261, 2.9), (-0.004307, -0.8553, 2.9), (-1.58, 1.164, 3.0), (1.592, 1.148, 3.0), (-0.0097, -1.926, 3.0), (-1.58, 1.164, 3.096), (1.592, 1.148, 3.096), (-0.0097, -1.926, 3.096), (-1.5, 1.115, 3.0), (1.511, 1.1, 3.0), (-0.009157, -1.818, 3.0), (-1.5, 1.115, 3.096), (1.511, 1.1, 3.096), (-0.009157, -1.818, 3.096), (-1.454, 0.4813, 9.584), (1.458, 0.4666, 9.584), (-0.01264, -2.51, 9.019), (-1.416, 0.4561, 9.719), (1.421, 0.4419, 9.719), (-0.01247, -2.475, 9.164), (-1.62, 0.5883, 9.605), (1.626, 0.572, 9.605), (-0.01373, -2.727, 9.005), (-0.007582, -0.9788, 15.72), (-1.517, 0.5027, 9.598), (1.487, 0.5455, 9.609), (1.522, 0.4874, 9.598), (-1.481, 0.5604, 9.609), (-0.04128, -2.549, 9.022), (0.0156, -2.55, 9.022), (-0.03315, -0.935, 15.73), (0.02373, -0.9353, 15.73), (-0.03039, -0.914, 15.7), (-0.002274, -0.9788, 15.72), (0.02118, -0.9143, 15.7), (-0.05764, -0.9529, 15.8), (-1.567, 0.5286, 9.675), (1.537, 0.5708, 9.686), (1.572, 0.5127, 9.675), (-1.531, 0.5863, 9.686), (-0.04158, -2.609, 9.083), (0.0153, -2.609, 9.083), (-0.03345, -0.9944, 15.79), (0.02343, -0.9947, 15.79), (0.01993, -0.8887, 15.78), (0.04805, -0.9535, 15.8), (-0.02888, -0.8884, 15.78), (-4.039, 2.963, 1.007e-06), (4.069, 2.922, -1.007e-06), (-0.02477, -4.918, 0.0), (-0.5552, 2.964, 1.416e-07), (0.585, 2.959, -1.416e-07), (-0.5528, 3.446, 1.416e-07), (0.5874, 3.44, -1.416e-07), (-2.976, 1.936, 4.159), (-2.973, 1.934, 4.178), (-2.971, 1.944, 4.159), (-2.968, 1.943, 4.178), (-1.556, 1.143, 3.061), (-1.553, 1.141, 3.08), (-1.551, 1.151, 3.061), (-1.549, 1.15, 3.08), (2.997, 1.912, 4.159), (2.994, 1.911, 4.178), (3.002, 1.904, 4.159), (2.999, 1.902, 4.178), (1.569, 1.135, 3.061), (1.566, 1.134, 3.08), (1.573, 1.127, 3.061), (1.571, 1.125, 3.08), (-0.02104, -3.769, 4.527), (-0.02101, -3.766, 4.546), (-0.03095, -3.769, 4.527), (-0.03092, -3.766, 4.546), (-0.004242, -1.862, 3.061), (-0.004213, -1.859, 3.08), (-0.01415, -1.862, 3.061), (-0.01412, -1.859, 3.08), (-1.53, 1.128, 3.041), (-1.529, 1.127, 3.051), (-1.528, 1.132, 3.041), (-1.526, 1.131, 3.051), (-0.763, 0.5602, 2.879), (-0.7617, 0.5595, 2.888), (-0.7606, 0.5643, 2.879), (-0.7593, 0.5636, 2.888), (1.52, 1.104, 3.041), (1.518, 1.104, 3.051), (1.522, 1.1, 3.041), (1.521, 1.1, 3.051), (0.7629, 0.5545, 2.879), (0.7615, 0.5538, 2.888), (0.7652, 0.5504, 2.879), (0.7639, 0.5497, 2.888), (-0.007623, -1.826, 3.038), (-0.007609, -1.824, 3.048), (-0.01246, -1.826, 3.038), (-0.01244, -1.824, 3.048), (-0.001353, -0.8664, 2.879), (-0.001339, -0.8649, 2.888), (-0.006189, -0.8664, 2.879), (-0.006174, -0.8649, 2.888)], [], [(5, 9, 7), (8, 6, 11, 10), (7, 9, 13, 12), (5, 1, 8, 9), (9, 8, 10, 13), (5, 7, 3), (11, 6, 18, 21), (7, 12, 20, 19), (4, 2, 15, 17), (16, 19, 26, 23), (19, 20, 27, 26), (0, 5, 3, 2), (21, 18, 25, 28), (18, 17, 24, 25), (6, 4, 17, 18), (15, 16, 23, 22), (27, 20, 12, 14), (3, 7, 19, 16), (29, 11, 21, 28), (1, 4, 6), (0, 2, 4, 1), (1, 6, 8), (2, 3, 16, 15), (17, 15, 22, 24), (32, 30, 37, 31), (31, 37, 74, 33), (34, 35, 30, 32), (33, 74, 35, 34), (48, 38, 37, 36), (38, 49, 74, 37), (50, 48, 36, 75), (49, 50, 75, 74), (53, 39, 63, 66), (51, 52, 65, 64), (63, 39, 51, 64), (39, 53, 41, 40), (52, 51, 54, 55), (53, 52, 55, 41), (51, 39, 40, 54), (56, 59, 58, 57), (58, 61, 60, 57), (56, 62, 42, 59), (59, 42, 61, 58), (52, 53, 66, 65), (63, 67, 44, 66), (65, 45, 43, 64), (66, 44, 45, 65), (64, 43, 67, 63), (68, 69, 70, 71), (70, 69, 47, 72), (69, 68, 46, 47), (68, 71, 73, 46), (71, 70, 72, 73), (78, 81, 80, 77), (77, 80, 79, 76), (81, 78, 76, 79), (84, 83, 86, 87), (83, 82, 85, 86), (87, 85, 82, 84), (78, 84, 82, 76), (79, 85, 87, 81), (76, 82, 83, 77), (80, 86, 85, 79), (77, 83, 84, 78), (81, 87, 86, 80), (90, 93, 92, 89), (89, 92, 91, 88), (93, 90, 88, 91), (96, 95, 98, 99), (95, 94, 97, 98), (99, 97, 94, 96), (90, 96, 94, 88), (91, 97, 99, 93), (88, 94, 95, 89), (92, 98, 97, 91), (89, 95, 96, 90), (93, 99, 98, 92), (102, 105, 104, 101), (101, 104, 103, 100), (100, 103, 105, 102), (101, 100, 106, 107), (100, 102, 108, 106), (102, 101, 107, 108), (109, 110, 113, 120), (112, 119, 118, 111), (117, 116, 114, 115), (111, 118, 130, 123), (120, 113, 125, 132), (110, 109, 121, 122), (119, 112, 124, 131), (115, 127, 129, 117), (116, 128, 126, 114), (136, 138, 139, 137), (135, 136, 137), (135, 133, 136), (135, 137, 134), (142, 146, 147, 143), (144, 140, 141, 145), (142, 140, 144, 146), (147, 145, 141, 143), (150, 154, 155, 151), (152, 148, 149, 153), (150, 148, 152, 154), (155, 153, 149, 151), (158, 162, 163, 159), (160, 156, 157, 161), (158, 156, 160, 162), (163, 161, 157, 159), (166, 170, 171, 167), (168, 164, 165, 169), (166, 164, 168, 170), (171, 169, 165, 167), (174, 178, 179, 175), (176, 172, 173, 177), (174, 172, 176, 178), (179, 177, 173, 175), (182, 186, 187, 183), (184, 180, 181, 185), (182, 180, 184, 186), (187, 185, 181, 183)])
me_cube_014.polygons.foreach_set('use_smooth', [True] * 120)
_k = set([(0, 2), (1, 4), (1, 6), (1, 8), (2, 3), (2, 4), (3, 5), (3, 7), (4, 6), (5, 7), (5, 9), (6, 8), (6, 11), (7, 9), (7, 12), (8, 9), (8, 10), (9, 13), (11, 21), (12, 20), (15, 16), (15, 17), (15, 22), (16, 19), (16, 23), (17, 18), (17, 24), (18, 21), (18, 25), (19, 20), (19, 26), (20, 27), (21, 28), (30, 32), (31, 32), (31, 33), (31, 37), (32, 34), (33, 34), (33, 74), (34, 35), (36, 48), (37, 38), (37, 74), (38, 48), (38, 49), (39, 40), (39, 51), (39, 63), (41, 53), (42, 59), (43, 64), (44, 66), (45, 65), (46, 68), (47, 69), (48, 50), (49, 50), (49, 74), (50, 75), (51, 54), (51, 64), (52, 53), (52, 55), (52, 65), (53, 66), (56, 57), (56, 59), (56, 62), (57, 58), (57, 60), (58, 59), (58, 61), (63, 64), (63, 67), (65, 66), (68, 69), (68, 71), (69, 70), (70, 71), (70, 72), (71, 73), (76, 77), (76, 78), (76, 79), (77, 78), (77, 80), (78, 81), (79, 80), (79, 81), (80, 81), (82, 83), (82, 84), (82, 85), (83, 84), (83, 86), (84, 87), (85, 86), (85, 87), (86, 87), (88, 89), (88, 90), (88, 91), (89, 90), (89, 92), (90, 93), (91, 92), (91, 93), (92, 93), (94, 95), (94, 96), (94, 97), (95, 96), (95, 98), (96, 99), (97, 98), (97, 99), (98, 99), (100, 101), (100, 102), (100, 103), (100, 106), (101, 102), (101, 104), (101, 107), (102, 105), (102, 108), (109, 110), (111, 118), (112, 119), (113, 120), (114, 116), (115, 117), (140, 144), (141, 145), (142, 146), (143, 147), (148, 152), (149, 153), (150, 154), (151, 155), (156, 160), (157, 161), (158, 162), (159, 163), (164, 168), (165, 169), (166, 170), (167, 171), (172, 176), (173, 177), (174, 178), (175, 179), (180, 184), (181, 185), (182, 186), (183, 187)])
me_cube_014.attributes.new('sharp_edge', 'BOOLEAN', 'EDGE').data.foreach_set('value', [ (min(e.vertices), max(e.vertices)) in _k for e in me_cube_014.edges])
_uv = me_cube_014.uv_layers.new(name='UVMap')
_uv.uv.foreach_set('vector', [0.9392, 0.8248, 0.9134, 0.5713, 0.9392, 0.5245, 0.9705, 0.7648, 0.9963, 0.8116, 0.9723, 0.8248, 0.9466, 0.778, 0.9392, 0.5245, 0.9134, 0.5713, 0.8894, 0.558, 0.9152, 0.5113, 0.8821, 0.5113, 0.8821, 0.6853, 0.6344, 0.6257, 0.6344, 0.5709, 0.6344, 0.5709, 0.6344, 0.6257, 0.607, 0.6257, 0.607, 0.5709, 0.3053, 0.5709, 0.5996, 0.5113, 0.5996, 0.703, 0.4207, 0.8386, 0.4208, 0.8112, 0.4227, 0.8131, 0.4227, 0.8386, 0.4208, 0.8772, 0.4207, 0.8498, 0.4227, 0.8498, 0.4227, 0.8753, 0.4867, 0.9252, 0.4866, 0.7355, 0.4901, 0.7286, 0.4901, 0.9261, 0.5428, 0.7849, 0.5428, 0.9151, 0.5406, 0.9151, 0.5406, 0.7849, 0.4227, 0.8753, 0.4227, 0.8498, 0.4241, 0.8498, 0.4241, 0.8753, 0.7056, 0.383, 0.6886, 0.181, 0.9582, 0.003661, 0.9582, 0.4938, 0.4227, 0.8386, 0.4227, 0.8131, 0.4241, 0.8131, 0.4241, 0.8386, 0.8794, 0.8231, 0.8794, 0.6926, 0.8817, 0.6926, 0.8817, 0.8231, 0.8771, 0.8253, 0.8771, 0.6962, 0.8794, 0.6926, 0.8794, 0.8231, 0.5559, 0.9246, 0.5559, 0.7286, 0.5593, 0.7286, 0.5593, 0.9246, 0.4241, 0.8498, 0.4227, 0.8498, 0.4227, 0.8479, 0.4241, 0.8479, 0.5451, 0.7865, 0.5451, 0.9164, 0.5428, 0.9151, 0.5428, 0.7849, 0.4241, 0.8405, 0.4227, 0.8405, 0.4227, 0.8386, 0.4241, 0.8386, 0.003661, 0.6434, 0.298, 0.5113, 0.298, 0.703, 0.4288, 0.1145, 0.6813, 0.003661, 0.6813, 0.4938, 0.4118, 0.3164, 0.9963, 0.5113, 0.9963, 0.8116, 0.9705, 0.7648, 0.5525, 0.9236, 0.5524, 0.7341, 0.5559, 0.7286, 0.5559, 0.9246, 0.4901, 0.9261, 0.4901, 0.7286, 0.4935, 0.7286, 0.4935, 0.9261, 0.1931, 0.886, 0.1917, 0.8858, 0.1917, 0.9132, 0.1931, 0.9131, 0.1931, 0.9131, 0.1929, 0.9144, 0.2477, 0.9144, 0.2476, 0.9131, 0.2476, 0.886, 0.2477, 0.8846, 0.1929, 0.8846, 0.1931, 0.886, 0.2476, 0.9131, 0.249, 0.9132, 0.249, 0.8858, 0.2476, 0.886, 0.595, 0.7845, 0.568, 0.7845, 0.5679, 0.7859, 0.5953, 0.7859, 0.568, 0.7845, 0.568, 0.73, 0.5666, 0.7299, 0.5666, 0.7847, 0.595, 0.73, 0.595, 0.7845, 0.5964, 0.7847, 0.5964, 0.7299, 0.568, 0.73, 0.595, 0.73, 0.5953, 0.7286, 0.5679, 0.7286, 0.5675, 0.8748, 0.568, 0.8748, 0.568, 0.8528, 0.5673, 0.8528, 0.5685, 0.8748, 0.5692, 0.8748, 0.569, 0.8529, 0.5685, 0.8529, 0.568, 0.8528, 0.568, 0.8748, 0.5685, 0.8748, 0.5685, 0.8529, 0.568, 0.8748, 0.5675, 0.8748, 0.5673, 0.8768, 0.5678, 0.8769, 0.5692, 0.8748, 0.5685, 0.8748, 0.5686, 0.877, 0.5693, 0.877, 0.5675, 0.8748, 0.567, 0.8747, 0.5667, 0.8767, 0.5673, 0.8768, 0.5685, 0.8748, 0.568, 0.8748, 0.5678, 0.8769, 0.5686, 0.877, 0.4218, 0.5014, 0.4209, 0.5014, 0.4209, 0.5023, 0.4218, 0.5023, 0.4209, 0.5023, 0.4209, 0.5026, 0.4218, 0.5026, 0.4218, 0.5023, 0.4218, 0.5014, 0.4218, 0.5011, 0.4209, 0.5011, 0.4209, 0.5014, 0.4209, 0.5014, 0.4206, 0.5014, 0.4206, 0.5023, 0.4209, 0.5023, 0.567, 0.8747, 0.5675, 0.8748, 0.5673, 0.8528, 0.5669, 0.8529, 0.568, 0.8528, 0.5678, 0.8507, 0.5673, 0.8508, 0.5673, 0.8528, 0.569, 0.8529, 0.5693, 0.8507, 0.5686, 0.8506, 0.5685, 0.8529, 0.5673, 0.8528, 0.5673, 0.8508, 0.5666, 0.8508, 0.5669, 0.8529, 0.5685, 0.8529, 0.5686, 0.8506, 0.5678, 0.8507, 0.568, 0.8528, 0.412, 0.5014, 0.412, 0.5023, 0.413, 0.5023, 0.413, 0.5014, 0.413, 0.5023, 0.412, 0.5023, 0.412, 0.5026, 0.413, 0.5026, 0.412, 0.5023, 0.412, 0.5014, 0.4118, 0.5014, 0.4118, 0.5023, 0.412, 0.5014, 0.413, 0.5014, 0.413, 0.5011, 0.412, 0.5011, 0.413, 0.5014, 0.413, 0.5023, 0.4133, 0.5023, 0.4133, 0.5014, 0.5035, 0.7849, 0.5008, 0.7849, 0.5008, 0.8829, 0.5035, 0.8829, 0.344, 0.8873, 0.344, 0.8846, 0.2563, 0.8846, 0.2563, 0.8873, 0.5296, 0.7849, 0.527, 0.7849, 0.527, 0.8829, 0.5296, 0.8829, 0.5062, 0.7904, 0.5062, 0.8785, 0.5088, 0.8785, 0.5088, 0.7904, 0.3395, 0.89, 0.2607, 0.89, 0.2607, 0.8926, 0.3395, 0.8926, 0.5216, 0.7904, 0.5216, 0.8785, 0.5243, 0.8785, 0.5243, 0.7904, 0.527, 0.7849, 0.5243, 0.7904, 0.5243, 0.8785, 0.527, 0.8829, 0.5189, 0.8829, 0.5216, 0.8785, 0.5216, 0.7904, 0.5189, 0.7849, 0.2563, 0.8873, 0.2607, 0.89, 0.3395, 0.89, 0.344, 0.8873, 0.344, 0.8954, 0.3395, 0.8926, 0.2607, 0.8926, 0.2563, 0.8954, 0.5035, 0.8829, 0.5062, 0.8785, 0.5062, 0.7904, 0.5035, 0.7849, 0.5116, 0.7849, 0.5088, 0.7904, 0.5088, 0.8785, 0.5116, 0.8829, 0.8609, 0.6936, 0.8578, 0.6937, 0.8578, 0.8698, 0.8609, 0.8698, 0.4591, 0.895, 0.462, 0.895, 0.462, 0.7286, 0.4591, 0.7286, 0.4433, 0.7286, 0.4403, 0.7286, 0.4403, 0.9049, 0.4433, 0.9049, 0.8639, 0.6986, 0.8639, 0.865, 0.8668, 0.865, 0.8668, 0.6986, 0.4562, 0.8908, 0.4562, 0.7332, 0.4535, 0.7332, 0.4535, 0.8908, 0.4344, 0.7346, 0.4344, 0.901, 0.4373, 0.901, 0.4373, 0.7346, 0.4403, 0.7286, 0.4373, 0.7346, 0.4373, 0.901, 0.4403, 0.9049, 0.4314, 0.9058, 0.4344, 0.901, 0.4344, 0.7346, 0.4314, 0.7297, 0.4591, 0.7286, 0.4562, 0.7332, 0.4562, 0.8908, 0.4591, 0.895, 0.4507, 0.8954, 0.4535, 0.8908, 0.4535, 0.7332, 0.4507, 0.729, 0.8609, 0.8698, 0.8639, 0.865, 0.8639, 0.6986, 0.8609, 0.6936, 0.8698, 0.6926, 0.8668, 0.6986, 0.8668, 0.865, 0.8698, 0.8689, 0.8281, 0.8906, 0.8242, 0.8885, 0.8236, 0.7039, 0.8276, 0.702, 0.4733, 0.8989, 0.4693, 0.8968, 0.4693, 0.7399, 0.4733, 0.7379, 0.8448, 0.8923, 0.8407, 0.8904, 0.8413, 0.7058, 0.8452, 0.7037, 0.4733, 0.8989, 0.4733, 0.7379, 0.4793, 0.7286, 0.4793, 0.9081, 0.8448, 0.8923, 0.8452, 0.7037, 0.8505, 0.6926, 0.8505, 0.9017, 0.8281, 0.8906, 0.8276, 0.702, 0.8334, 0.6926, 0.8334, 0.9017, 0.8087, 0.8983, 0.8087, 0.6929, 0.8125, 0.6926, 0.8125, 0.8971, 0.7938, 0.6929, 0.7938, 0.8983, 0.7899, 0.8971, 0.7899, 0.6926, 0.3857, 0.7141, 0.3857, 0.7176, 0.587, 0.7176, 0.587, 0.7141, 0.7899, 0.6926, 0.7899, 0.8971, 0.7862, 0.8971, 0.7862, 0.6926, 0.8125, 0.8971, 0.8125, 0.6926, 0.8163, 0.6926, 0.8163, 0.8971, 0.8087, 0.6929, 0.8087, 0.8983, 0.8049, 0.8983, 0.8049, 0.6929, 0.7938, 0.8983, 0.7938, 0.6929, 0.7975, 0.6929, 0.7975, 0.8983, 0.587, 0.7141, 0.587, 0.7104, 0.3857, 0.7104, 0.3857, 0.7141, 0.3857, 0.7176, 0.3857, 0.7213, 0.587, 0.7213, 0.587, 0.7176, 0.2318, 0.4186, 0.2195, 0.4431, 0.1631, 0.4148, 0.1754, 0.3903, 0.4044, 0.003661, 0.2318, 0.4186, 0.1754, 0.3903, 0.4044, 0.003661, 0.4044, 0.5039, 0.2318, 0.4186, 0.4044, 0.003661, 0.1754, 0.3903, 0.003661, 0.3031, 0.3876, 0.8112, 0.3876, 0.8659, 0.3885, 0.8659, 0.3885, 0.8112, 0.3866, 0.8659, 0.3866, 0.8112, 0.3857, 0.8112, 0.3857, 0.8659, 0.3876, 0.8112, 0.3866, 0.8112, 0.3866, 0.8659, 0.3876, 0.8659, 0.3885, 0.8659, 0.3895, 0.8659, 0.3895, 0.8112, 0.3885, 0.8112, 0.3987, 0.8659, 0.3987, 0.8112, 0.3978, 0.8112, 0.3978, 0.8659, 0.3997, 0.8112, 0.3997, 0.8659, 0.4006, 0.8659, 0.4006, 0.8112, 0.3987, 0.8659, 0.3997, 0.8659, 0.3997, 0.8112, 0.3987, 0.8112, 0.3978, 0.8112, 0.3968, 0.8112, 0.3968, 0.8659, 0.3978, 0.8659, 0.5959, 0.8535, 0.5959, 0.7932, 0.5948, 0.7933, 0.5948, 0.8535, 0.5969, 0.7932, 0.5969, 0.8535, 0.598, 0.8535, 0.598, 0.7933, 0.5959, 0.8535, 0.5969, 0.8535, 0.5969, 0.7932, 0.5959, 0.7932, 0.5948, 0.7933, 0.5938, 0.7933, 0.5938, 0.8535, 0.5948, 0.8535, 0.5776, 0.8506, 0.5776, 0.879, 0.5781, 0.8791, 0.5781, 0.8507, 0.5771, 0.8791, 0.5771, 0.8507, 0.5766, 0.8508, 0.5766, 0.8792, 0.5776, 0.8506, 0.5771, 0.8507, 0.5771, 0.8791, 0.5776, 0.879, 0.5781, 0.8791, 0.5786, 0.8791, 0.5786, 0.8507, 0.5781, 0.8507, 0.8874, 0.8609, 0.8874, 0.8328, 0.8869, 0.8327, 0.8869, 0.8608, 0.8879, 0.8328, 0.8879, 0.8609, 0.8884, 0.8608, 0.8884, 0.8327, 0.8874, 0.8609, 0.8879, 0.8609, 0.8879, 0.8328, 0.8874, 0.8328, 0.8869, 0.8327, 0.8865, 0.8328, 0.8865, 0.8609, 0.8869, 0.8608, 0.8781, 0.8615, 0.8781, 0.8328, 0.8776, 0.8327, 0.8776, 0.8615, 0.8786, 0.8328, 0.8786, 0.8616, 0.8791, 0.8614, 0.8791, 0.8327, 0.8781, 0.8615, 0.8786, 0.8616, 0.8786, 0.8328, 0.8781, 0.8328, 0.8776, 0.8327, 0.8771, 0.8327, 0.8771, 0.8615, 0.8776, 0.8615])
_uv.active_render = True
_uv = me_cube_014.uv_layers.new(name='UVMap.001')
_uv.uv.foreach_set('vector', [0.0, 0.0, 0.0, 0.0, 0.0, 0.0, 0.0, 0.0, 0.0, 0.0, 0.0, 0.0, 0.0, 0.0, 0.0, 0.0, 0.0, 0.0, 0.0, 0.0, 0.0, 0.0, 0.0, 0.0, 0.0, 0.0, 0.0, 0.0, 0.0, 0.0, 0.0, 0.0, 0.0, 0.0, 0.0, 0.0, 0.0, 0.0, 0.0, 0.0, 0.0, 0.0, 0.0, 0.0, 0.0, 0.0, 0.0, 0.0, 0.0, 0.0, 0.0, 0.0, 0.0, 0.0, 0.0, 0.0, 0.0, 0.0, 0.0, 0.0, 0.0, 0.0, 0.0, 0.0, 0.0, 0.0, 0.0, 0.0, 0.0, 0.0, 0.0, 0.0, 0.0, 0.0, 0.0, 0.0, 0.0, 0.0, 0.0, 0.0, 0.0, 0.0, 0.0, 0.0, 0.0, 0.0, 0.0, 0.0, 0.0, 0.0, 0.0, 0.0, 0.0, 0.0, 0.0, 0.0, 0.0, 0.0, 0.0, 0.0, 0.0, 0.0, 0.0, 0.0, 0.0, 0.0, 0.0, 0.0, 0.0, 0.0, 0.0, 0.0, 0.0, 0.0, 0.0, 0.0, 0.0, 0.0, 0.0, 0.0, 0.0, 0.0, 0.0, 0.0, 0.0, 0.0, 0.0, 0.0, 0.0, 0.0, 0.0, 0.0, 0.0, 0.0, 0.0, 0.0, 0.0, 0.0, 0.0, 0.0, 0.0, 0.0, 0.0, 0.0, 0.0, 0.0, 0.0, 0.0, 0.0, 0.0, 0.0, 0.0, 0.0, 0.0, 0.0, 0.0, 0.0, 0.0, 0.0, 0.0, 0.0, 0.0, 0.0, 0.0, 0.0, 0.0, 0.0, 0.0, 0.0, 0.0, 0.0, 0.0, 0.0, 0.0, 0.0, 0.0, 0.0, 0.0, 0.0, 0.0, 0.0, 0.0, 0.0, 0.0, 0.0, 0.0, 0.0, 0.0, 0.0, 0.0, 0.0, 0.0, 0.0, 0.0, 0.0, 0.0, 0.0, 0.0, 0.0, 0.0, 0.0, 0.0, 0.0, 0.0, 0.0, 0.0, 0.0, 0.0, 0.0, 0.0, 0.0, 0.0, 0.0, 0.0, 0.0, 0.0, 0.0, 0.0, 0.0, 0.0, 0.0, 0.0, 0.0, 0.0, 0.0, 0.0, 0.0, 0.0, 0.0, 0.0, 0.0, 0.0, 0.0, 0.0, 0.0, 0.0, 0.0, 0.0, 0.0, 0.0, 0.0, 0.0, 0.0, 0.0, 0.0, 0.0, 0.0, 0.0, 0.0, 0.0, 0.0, 0.0, 0.0, 0.0, 0.0, 0.0, 0.0, 0.0, 0.0, 0.0, 0.0, 0.0, 0.0, 0.0, 0.0, 0.0, 0.0, 0.0, 0.0, 0.0, 0.0, 0.0, 0.0, 0.0, 0.0, 0.0, 0.0, 0.0, 0.0, 0.0, 0.0, 0.0, 0.0, 0.0, 0.0, 0.0, 0.0, 0.0, 0.0, 0.0, 0.0, 0.0, 0.0, 0.0, 0.0, 0.0, 0.0, 0.0, 0.0, 0.0, 0.0, 0.0, 0.0, 0.0, 0.0, 0.0, 0.0, 0.0, 0.0, 0.0, 0.0, 0.0, 0.0, 0.0, 0.0, 0.0, 0.0, 0.0, 0.0, 0.0, 0.0, 0.0, 0.0, 0.0, 0.0, 0.0, 0.0, 0.0, 0.0, 0.0, 0.0, 0.0, 0.0, 0.0, 0.0, 0.0, 0.0, 0.0, 0.0, 0.0, 0.0, 0.0, 0.0, 0.0, 0.0, 0.0, 0.0, 0.0, 0.0, 0.0, 0.0, 0.0, 0.0, 0.0, 0.0, 0.0, 0.0, 0.0, 0.0, 0.0, 0.0, 0.0, 0.0, 0.0, 0.0, 0.0, 0.0, 0.0, 0.0, 0.0, 0.0, 0.0, 0.0, 0.0, 0.0, 0.0, 0.0, 0.0, 0.0, 0.0, 0.0, 0.0, 0.0, 0.0, 0.0, 0.0, 0.0, 0.0, 0.0, 0.0, 0.0, 0.0, 0.0, 0.0, 0.0, 0.0, 0.0, 0.0, 0.0, 0.0, 0.0, 0.0, 0.0, 0.0, 0.0, 0.0, 0.0, 0.0, 0.0, 0.0, 0.0, 0.0, 0.0, 0.0, 0.0, 0.0, 0.0, 0.0, 0.0, 0.0, 0.0, 0.0, 0.0, 0.0, 0.0, 0.0, 0.0, 0.0, 0.0, 0.0, 0.0, 0.0, 0.0, 0.0, 0.0, 0.0, 0.0, 0.0, 0.0, 0.0, 0.0, 0.0, 0.0, 0.0, 0.0, 0.0, 0.0, 0.0, 0.0, 0.0, 0.0, 0.0, 0.0, 0.0, 0.0, 0.0, 0.0, 0.0, 0.0, 0.0, 0.0, 0.0, 0.0, 0.0, 0.0, 0.0, 0.0, 0.0, 0.0, 0.0, 0.0, 0.0, 0.0, 0.0, 0.0, 0.0, 0.0, 0.0, 0.0, 0.0, 0.0, 0.0, 0.0, 0.0, 0.0, 0.0, 0.0, 0.0, 0.0, 0.0, 0.0, 0.0, 0.0, 0.0, 0.0, 0.0, 0.0, 0.0, 0.0, 0.0, 0.0, 0.0, 0.0, 0.0, 0.0, 0.0, 0.0, 0.0, 0.0, 0.0, 0.0, 0.0, 0.0, 0.0, 0.0, 0.0, 0.0, 0.0, 0.0, 0.0, 0.0, 0.0, 0.0, 0.0, 0.0, 0.0, 0.0, 0.0, 0.0, 0.0, 0.0, 0.0, 0.0, 0.0, 0.0, 0.0, 0.0, 0.0, 0.0, 0.0, 0.0, 0.0, 0.0, 0.0, 0.0, 0.0, 0.0, 0.0, 0.0, 0.0, 0.0, 0.0, 0.0, 0.0, 0.0, 0.0, 0.0, 0.0, 0.0, 0.0, 0.0, 0.0, 0.0, 0.0, 0.0, 0.0, 0.0, 0.0, 0.0, 0.0, 0.0, 0.0, 0.0, 0.0, 0.0, 0.0, 0.0, 0.0, 0.0, 0.0, 0.0, 0.0, 0.0, 0.0, 0.0, 0.0, 0.0, 0.0, 0.0, 0.0, 0.0, 0.0, 0.0, 0.0, 0.0, 0.0, 0.0, 0.0, 0.0, 0.0, 0.0, 0.0, 0.0, 0.0, 0.0, 0.0, 0.0, 0.0, 0.0, 0.0, 0.0, 0.0, 0.0, 0.0, 0.0, 0.0, 0.0, 0.0, 0.0, 0.0, 0.0, 0.0, 0.0, 0.0, 0.0, 0.0, 0.0, 0.0, 0.0, 0.0, 0.0, 0.0, 0.0, 0.0, 0.0, 0.0, 0.0, 0.0, 0.0, 0.0, 0.0, 0.0, 0.0, 0.0, 0.0, 0.0, 0.0, 0.0, 0.0, 0.0, 0.0, 0.0, 0.0, 0.0, 0.0, 0.0, 0.0, 0.0, 0.0, 0.0, 0.0, 0.0, 0.0, 0.0, 0.0, 0.0, 0.0, 0.0, 0.0, 0.0, 0.0, 0.0, 0.0, 0.0, 0.0, 0.0, 0.0, 0.0, 0.0, 0.0, 0.0, 0.0, 0.0, 0.0, 0.0, 0.0, 0.0, 0.0, 0.0, 0.0, 0.0, 0.0, 0.0, 0.0, 0.0, 0.0, 0.0, 0.0, 0.0, 0.0, 0.0, 0.0, 0.0, 0.0, 0.0, 0.0, 0.0, 0.0, 0.0, 0.0, 0.0, 0.0, 0.0, 0.0, 0.0, 0.0, 0.0, 0.0, 0.0, 0.0, 0.0, 0.0, 0.0, 0.0, 0.0, 0.0, 0.0, 0.0, 0.0, 0.0, 0.0, 0.0, 0.0, 0.0, 0.0, 0.0, 0.0, 0.0, 0.0, 0.0, 0.0, 0.0, 0.0, 0.0, 0.0, 0.0, 0.0, 0.0, 0.0, 0.0, 0.0, 0.0, 0.0, 0.0, 0.0, 0.0, 0.0, 0.0, 0.0, 0.0, 0.0, 0.0, 0.0, 0.0, 0.0, 0.0, 0.0, 0.0, 0.0, 0.0, 0.0, 0.0, 0.0, 0.0, 0.0, 0.0, 0.0, 0.0, 0.0, 0.0, 0.0, 0.0, 0.0, 0.0, 0.0, 0.0, 0.0, 0.0, 0.0, 0.0, 0.0, 0.0, 0.0, 0.0, 0.0, 0.0, 0.0, 0.0, 0.0, 0.0, 0.0, 0.0, 0.0, 0.0, 0.0, 0.0, 0.0, 0.0, 0.0, 0.0, 0.0, 0.0, 0.0, 0.0, 0.0, 0.0, 0.0, 0.0, 0.0, 0.0, 0.0, 0.0, 0.0, 0.0, 0.0, 0.0, 0.0, 0.0, 0.0, 0.0, 0.0, 0.0, 0.0, 0.0, 0.0, 0.0, 0.0, 0.0, 0.0, 0.0, 0.0, 0.0, 0.0, 0.0, 0.0, 0.0, 0.0, 0.0, 0.0, 0.0, 0.0, 0.0, 0.0, 0.0, 0.0, 0.0, 0.0, 0.0, 0.0, 0.0, 0.0, 0.0, 0.0, 0.0, 0.0, 0.0, 0.0, 0.0, 0.0, 0.0, 0.0, 0.0, 0.0, 0.0, 0.0, 0.0, 0.0, 0.0, 0.0, 0.0, 0.0, 0.0, 0.0, 0.0, 0.0, 0.0, 0.0, 0.0, 0.0, 0.0, 0.0, 0.0, 0.0, 0.0, 0.0, 0.0, 0.0, 0.0, 0.0, 0.0, 0.0, 0.0, 0.0, 0.0, 0.0, 0.0, 0.0, 0.0, 0.0, 0.0, 0.0, 0.0, 0.0, 0.0, 0.0, 0.0, 0.0, 0.0, 0.0, 0.0, 0.0, 0.0, 0.0, 0.0, 0.0, 0.0, 0.0, 0.0, 0.0, 0.0, 0.0, 0.0, 0.0, 0.0, 0.0, 0.0, 0.0, 0.0, 0.0, 0.0, 0.0, 0.0, 0.0, 0.0, 0.0, 0.0])
me_cube_014.materials.append(mat_baked)
me_cube_014.update()
me_circle_006 = bpy.data.meshes.new('Circle.006')
me_circle_006.from_pydata([(-2.054, -0.6354, 1.893), (-2.246, -0.3131, 1.207), (-1.908, -1.018, 1.227), (-1.922, -0.5721, 1.886), (-2.114, -0.2498, 1.199), (-1.776, -0.9549, 1.22)], [], [(0, 3, 5, 2), (2, 5, 4, 1), (1, 4, 3, 0)])
_uv = me_circle_006.uv_layers.new(name='UVMap')
_uv.uv.foreach_set('vector', [0.0, 0.0, 0.0, 0.0, 0.0, 0.0, 0.0, 0.0, 0.0, 0.0, 0.0, 0.0, 0.0, 0.0, 0.0, 0.0, 0.0, 0.0, 0.0, 0.0, 0.0, 0.0, 0.0, 0.0])
me_circle_006.materials.append(mat_material_window)
me_circle_006.update()
me_circle_006.normals_split_custom_set([tuple(v) for v in zip(*[iter([-0.976, 0.006544, -0.2177, 0.5851, 0.7519, -0.3038, 0.5851, 0.7519, -0.3037, -0.976, 0.006585, -0.2176, -0.7635, -0.3507, 0.5422, 0.7974, 0.395, 0.4562, 0.7973, 0.3953, 0.4562, -0.7637, -0.3504, 0.5422, -0.6019, -0.7743, -0.1952, 0.9591, -0.02887, -0.2815, 0.9591, -0.02884, -0.2816, -0.602, -0.7742, -0.1955])] * 3)])
me_circle_001 = bpy.data.meshes.new('Circle.001')
me_circle_001.from_pydata([(2.031, -0.6476, 1.893), (1.89, -0.995, 1.207), (2.248, -0.3002, 1.227), (1.901, -0.5802, 1.886), (1.759, -0.9276, 1.199), (2.118, -0.2327, 1.22), (1.89, -0.995, 1.207), (2.031, -0.6476, 1.893), (2.248, -0.3002, 1.227), (1.759, -0.9276, 1.199), (1.901, -0.5802, 1.886), (2.118, -0.2327, 1.22), (1.89, -0.995, 1.207), (2.031, -0.6476, 1.893), (2.248, -0.3002, 1.227), (1.759, -0.9276, 1.199), (1.901, -0.5802, 1.886), (2.118, -0.2327, 1.22), (1.89, -0.995, 1.207), (2.031, -0.6476, 1.893), (2.248, -0.3002, 1.227), (1.759, -0.9276, 1.199), (1.901, -0.5802, 1.886), (2.118, -0.2327, 1.22), (1.89, -0.995, 1.207), (2.031, -0.6476, 1.893), (2.248, -0.3002, 1.227), (1.759, -0.9276, 1.199), (1.901, -0.5802, 1.886), (2.118, -0.2327, 1.22)], [], [(0, 2, 5, 3), (2, 1, 4, 5), (1, 0, 3, 4), (7, 6, 12, 13), (8, 7, 13, 14), (11, 9, 15, 17), (5, 4, 9, 11), (2, 0, 7, 8), (0, 1, 6, 7), (3, 5, 11, 10), (4, 3, 10, 9), (1, 2, 8, 6), (16, 17, 23, 22), (13, 12, 18, 19), (14, 13, 19, 20), (10, 11, 17, 16), (9, 10, 16, 15), (6, 8, 14, 12), (20, 19, 25, 26), (23, 21, 27, 29), (18, 20, 26, 24), (15, 16, 22, 21), (12, 14, 20, 18), (17, 15, 21, 23), (25, 28, 29, 26), (26, 29, 27, 24), (24, 27, 28, 25), (19, 18, 24, 25), (22, 23, 29, 28), (21, 22, 28, 27)])
_uv = me_circle_001.uv_layers.new(name='UVMap')
_uv.uv.foreach_set('vector', [0.0, 0.0, 0.0, 0.0, 0.0, 0.0, 0.0, 0.0, 0.0, 0.0, 0.0, 0.0, 0.0, 0.0, 0.0, 0.0, 0.0, 0.0, 0.0, 0.0, 0.0, 0.0, 0.0, 0.0, 0.0, 0.0, 0.0, 0.0, 0.0, 0.0, 0.0, 0.0, 0.0, 0.0, 0.0, 0.0, 0.0, 0.0, 0.0, 0.0, 0.0, 0.0, 0.0, 0.0, 0.0, 0.0, 0.0, 0.0, 0.0, 0.0, 0.0, 0.0, 0.0, 0.0, 0.0, 0.0, 0.0, 0.0, 0.0, 0.0, 0.0, 0.0, 0.0, 0.0, 0.0, 0.0, 0.0, 0.0, 0.0, 0.0, 0.0, 0.0, 0.0, 0.0, 0.0, 0.0, 0.0, 0.0, 0.0, 0.0, 0.0, 0.0, 0.0, 0.0, 0.0, 0.0, 0.0, 0.0, 0.0, 0.0, 0.0, 0.0, 0.0, 0.0, 0.0, 0.0, 0.0, 0.0, 0.0, 0.0, 0.0, 0.0, 0.0, 0.0, 0.0, 0.0, 0.0, 0.0, 0.0, 0.0, 0.0, 0.0, 0.0, 0.0, 0.0, 0.0, 0.0, 0.0, 0.0, 0.0, 0.0, 0.0, 0.0, 0.0, 0.0, 0.0, 0.0, 0.0, 0.0, 0.0, 0.0, 0.0, 0.0, 0.0, 0.0, 0.0, 0.0, 0.0, 0.0, 0.0, 0.0, 0.0, 0.0, 0.0, 0.0, 0.0, 0.0, 0.0, 0.0, 0.0, 0.0, 0.0, 0.0, 0.0, 0.0, 0.0, 0.0, 0.0, 0.0, 0.0, 0.0, 0.0, 0.0, 0.0, 0.0, 0.0, 0.0, 0.0, 0.0, 0.0, 0.0, 0.0, 0.0, 0.0, 0.0, 0.0, 0.0, 0.0, 0.0, 0.0, 0.0, 0.0, 0.0, 0.0, 0.0, 0.0, 0.0, 0.0, 0.0, 0.0, 0.0, 0.0, 0.0, 0.0, 0.0, 0.0, 0.0, 0.0, 0.0, 0.0, 0.0, 0.0, 0.0, 0.0, 0.0, 0.0, 0.0, 0.0, 0.0, 0.0, 0.0, 0.0, 0.0, 0.0, 0.0, 0.0, 0.0, 0.0, 0.0, 0.0, 0.0, 0.0, 0.0, 0.0, 0.0, 0.0, 0.0, 0.0, 0.0, 0.0, 0.0, 0.0, 0.0, 0.0, 0.0, 0.0, 0.0, 0.0, 0.0, 0.0])
me_circle_001.materials.append(mat_material_window)
me_circle_001.update()

# ---- objects
ob_light = bpy.data.objects.new('Light', light_light)
ob_camera = bpy.data.objects.new('Camera', cam_camera)
ob_door_left = bpy.data.objects.new('door_left', me_cube_001)
ob_door_right = bpy.data.objects.new('door_right', me_cube_002)
ob_boolean_window_r = bpy.data.objects.new('boolean_window_r', me_circle)
ob_boolean_window_l = bpy.data.objects.new('boolean_window_l', me_circle_005)
ob_display_stand = bpy.data.objects.new('display_stand', me_cube_003)
ob_gallery = bpy.data.objects.new('gallery', me_cube_014)
ob_window_l = bpy.data.objects.new('window_l', me_circle_006)
ob_window_r = bpy.data.objects.new('window_r', me_circle_001)

# ---- transforms, parenting, visibility, modifiers, constraints
ob_light.location = (4.076, 1.005, 5.904)
ob_light.rotation_euler = (0.6503, 0.05522, 1.866)
ob_light.lock_rotations_4d = False
ob_light.empty_display_type = 'ARROWS'
ob_light.color = (0.0, 0.0, 0.0, 0.0)
ob_light.lineart.crease_threshold = 0.0
ob_camera.location = (7.359, -6.926, 4.958)
ob_camera.rotation_euler = (1.109, 0.0, 0.8149)
ob_camera.lock_rotations_4d = False
ob_camera.empty_display_type = 'ARROWS'
ob_camera.color = (0.0, 0.0, 0.0, 0.0)
ob_camera.display_type = 'WIRE'
ob_camera.lineart.crease_threshold = 0.0
ob_door_left.location = (0.0, 0.0, 0.0)
ob_door_left.color = (0.8, 0.8, 0.8, 1.0)
_m = ob_door_left.modifiers.new('Auto Smooth', 'NODES')
_m.node_group = ng_auto_smooth
_gi = [s.identifier for s in ng_auto_smooth.interface.items_tree if s.item_type == 'SOCKET' and s.in_out == 'INPUT']
_m[_gi[1]] = 0.5236  # Angle
ob_door_right.location = (0.0, 0.0, 0.0)
ob_door_right.color = (0.8, 0.8, 0.8, 1.0)
_m = ob_door_right.modifiers.new('Auto Smooth', 'NODES')
_m.node_group = ng_auto_smooth
_gi = [s.identifier for s in ng_auto_smooth.interface.items_tree if s.item_type == 'SOCKET' and s.in_out == 'INPUT']
_m[_gi[1]] = 0.5236  # Angle
ob_boolean_window_r.location = (0.0, 0.0, 0.0)
ob_boolean_window_r.display_type = 'WIRE'
ob_boolean_window_r.display.show_shadows = False
ob_boolean_window_l.location = (0.0, 0.0, 0.0)
ob_boolean_window_l.display_type = 'WIRE'
ob_boolean_window_l.display.show_shadows = False
ob_display_stand.location = (0.0, 0.0, 0.0)
ob_display_stand.color = (0.8, 0.8, 0.8, 1.0)
_m = ob_display_stand.modifiers.new('Auto Smooth', 'NODES')
_m.node_group = ng_auto_smooth
_gi = [s.identifier for s in ng_auto_smooth.interface.items_tree if s.item_type == 'SOCKET' and s.in_out == 'INPUT']
_m[_gi[1]] = 0.5236  # Angle
ob_gallery.location = (0.0, 0.0, 0.0)
ob_gallery.color = (0.8, 0.8, 0.8, 1.0)
_m = ob_gallery.modifiers.new('Boolean', 'BOOLEAN')
_m.object = ob_boolean_window_r
_m = ob_gallery.modifiers.new('Boolean.001', 'BOOLEAN')
_m.object = ob_boolean_window_l
_m = ob_gallery.modifiers.new('Auto Smooth', 'NODES')
_m.node_group = ng_auto_smooth
_gi = [s.identifier for s in ng_auto_smooth.interface.items_tree if s.item_type == 'SOCKET' and s.in_out == 'INPUT']
_m[_gi[1]] = 0.5236  # Angle
ob_window_l.location = (0.0, 0.0, 0.0)
ob_window_l.display.show_shadows = False
ob_window_r.location = (0.0, 0.0, 0.0)
ob_window_r.display.show_shadows = False

# ---- collection membership
col_collection.objects.link(ob_light)
col_collection.objects.link(ob_camera)
col_collection.objects.link(ob_door_left)
col_collection.objects.link(ob_door_right)
col_collection.objects.link(ob_boolean_window_r)
col_collection.objects.link(ob_boolean_window_l)
col_export_this.objects.link(ob_display_stand)
col_export_this.objects.link(ob_gallery)
col_export_this.objects.link(ob_window_l)
col_export_this.objects.link(ob_window_r)

# ---- scene / render settings (as saved in the file)
scene.camera = ob_camera
scene.frame_start = 1; scene.frame_end = 250; scene.frame_set(1)
scene.render.engine = 'BLENDER_EEVEE_NEXT'
scene.render.fps = 25
scene.cycles.sampling_pattern = 'TABULATED_SOBOL'
scene.cycles.use_light_tree = False
scene.view_settings.view_transform = 'Filmic'
bpy.context.view_layer.update()

